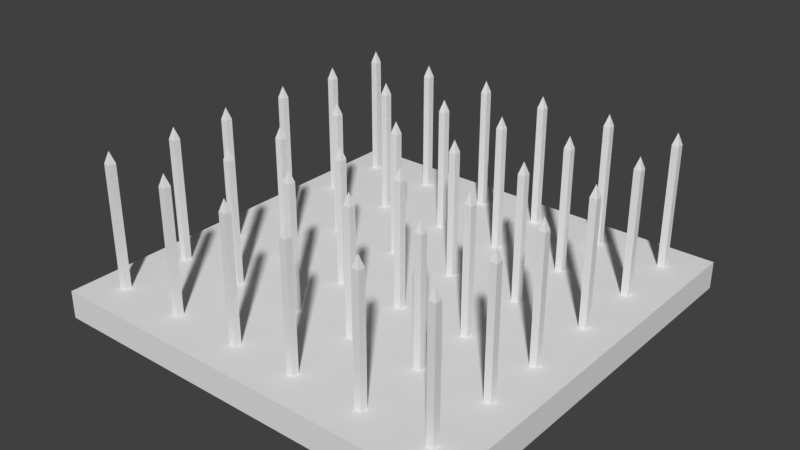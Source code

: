 # Source: SpikeTrap.blend  (saved by Blender 2.77.0; exported with 4.5.12 LTS)
import bpy
from mathutils import Matrix  # noqa: F401  (used for matrix-valued properties, if any)

bpy.ops.wm.read_factory_settings(use_empty=True)
scene = bpy.context.scene
scene.name = 'Scene'

# ---- collections
col_collection_1 = bpy.data.collections.new('Collection 1'); scene.collection.children.link(col_collection_1)

# ---- world
world_world = bpy.data.worlds.new('World'); scene.world = world_world
world_world.color = (0.05088, 0.05088, 0.05088)
world_world.use_sun_shadow = False
world_world.sun_shadow_jitter_overblur = 0.0
world_world.cycles.sampling_method = 'MANUAL'

# ---- meshes
me_cube_004 = bpy.data.meshes.new('Cube.004')
me_cube_004.from_pydata([(-25.89, -25.37, 2.0), (-25.89, -24.37, 2.0), (-24.89, -25.37, 2.0), (-24.89, -24.37, 2.0), (-25.89, -25.37, 2.0), (-25.4, -24.87, 2.167), (-15.6, -25.37, 2.0), (-15.6, -24.37, 2.0), (-14.6, -25.37, 2.0), (-14.6, -24.37, 2.0), (-15.6, -25.37, 2.0), (-15.11, -24.87, 2.167), (-5.209, -25.37, 2.0), (-5.209, -24.37, 2.0), (-4.209, -25.37, 2.0), (-4.209, -24.37, 2.0), (-5.209, -25.37, 2.0), (-4.716, -24.87, 2.167), (4.316, -25.37, 2.0), (4.316, -24.37, 2.0), (5.316, -25.37, 2.0), (5.316, -24.37, 2.0), (4.316, -25.37, 2.0), (4.809, -24.87, 2.167), (14.71, -25.37, 2.0), (14.71, -24.37, 2.0), (15.71, -25.37, 2.0), (15.71, -24.37, 2.0), (14.71, -25.37, 2.0), (15.2, -24.87, 2.167), (24.62, -25.37, 2.0), (24.62, -24.37, 2.0), (25.62, -25.37, 2.0), (25.62, -24.37, 2.0), (24.62, -25.37, 2.0), (25.11, -24.87, 2.167), (-25.89, -15.27, 2.0), (-25.89, -14.27, 2.0), (-24.89, -15.27, 2.0), (-24.89, -14.27, 2.0), (-25.89, -15.27, 2.0), (-25.4, -14.77, 2.167), (-15.6, -15.27, 2.0), (-15.6, -14.27, 2.0), (-14.6, -15.27, 2.0), (-14.6, -14.27, 2.0), (-15.6, -15.27, 2.0), (-15.11, -14.77, 2.167), (-5.209, -15.27, 2.0), (-5.209, -14.27, 2.0), (-4.209, -15.27, 2.0), (-4.209, -14.27, 2.0), (-5.209, -15.27, 2.0), (-4.716, -14.77, 2.167), (4.316, -15.27, 2.0), (4.316, -14.27, 2.0), (5.316, -15.27, 2.0), (5.316, -14.27, 2.0), (4.316, -15.27, 2.0), (4.809, -14.77, 2.167), (14.71, -15.27, 2.0), (14.71, -14.27, 2.0), (15.71, -15.27, 2.0), (15.71, -14.27, 2.0), (14.71, -15.27, 2.0), (15.2, -14.77, 2.167), (24.62, -15.27, 2.0), (24.62, -14.27, 2.0), (25.62, -15.27, 2.0), (25.62, -14.27, 2.0), (24.62, -15.27, 2.0), (25.11, -14.77, 2.167), (-25.89, -6.324, 2.0), (-25.89, -5.324, 2.0), (-24.89, -6.324, 2.0), (-24.89, -5.324, 2.0), (-25.89, -6.324, 2.0), (-25.4, -5.825, 2.167), (-15.6, -6.324, 2.0), (-15.6, -5.324, 2.0), (-14.6, -6.324, 2.0), (-14.6, -5.324, 2.0), (-15.6, -6.324, 2.0), (-15.11, -5.825, 2.167), (-5.209, -6.324, 2.0), (-5.209, -5.324, 2.0), (-4.209, -6.324, 2.0), (-4.209, -5.324, 2.0), (-5.209, -6.324, 2.0), (-4.716, -5.825, 2.167), (4.316, -6.324, 2.0), (4.316, -5.324, 2.0), (5.316, -6.324, 2.0), (5.316, -5.324, 2.0), (4.316, -6.324, 2.0), (4.809, -5.825, 2.167), (14.71, -6.324, 2.0), (14.71, -5.324, 2.0), (15.71, -6.324, 2.0), (15.71, -5.324, 2.0), (14.71, -6.324, 2.0), (15.2, -5.825, 2.167), (24.62, -6.324, 2.0), (24.62, -5.324, 2.0), (25.62, -6.324, 2.0), (25.62, -5.324, 2.0), (24.62, -6.324, 2.0), (25.11, -5.825, 2.167), (-25.89, 4.355, 2.0), (-25.89, 5.355, 2.0), (-24.89, 4.355, 2.0), (-24.89, 5.355, 2.0), (-25.89, 4.355, 2.0), (-25.4, 4.854, 2.167), (-15.6, 4.355, 2.0), (-15.6, 5.355, 2.0), (-14.6, 4.355, 2.0), (-14.6, 5.355, 2.0), (-15.6, 4.355, 2.0), (-15.11, 4.854, 2.167), (-5.209, 4.355, 2.0), (-5.209, 5.355, 2.0), (-4.209, 4.355, 2.0), (-4.209, 5.355, 2.0), (-5.209, 4.355, 2.0), (-4.716, 4.854, 2.167), (4.316, 4.355, 2.0), (4.316, 5.355, 2.0), (5.316, 4.355, 2.0), (5.316, 5.355, 2.0), (4.316, 4.355, 2.0), (4.809, 4.854, 2.167), (14.71, 4.355, 2.0), (14.71, 5.355, 2.0), (15.71, 4.355, 2.0), (15.71, 5.355, 2.0), (14.71, 4.355, 2.0), (15.2, 4.854, 2.167), (24.62, 4.355, 2.0), (24.62, 5.355, 2.0), (25.62, 4.355, 2.0), (25.62, 5.355, 2.0), (24.62, 4.355, 2.0), (25.11, 4.854, 2.167), (-25.89, 14.55, 2.0), (-25.89, 15.55, 2.0), (-24.89, 14.55, 2.0), (-24.89, 15.55, 2.0), (-25.89, 14.55, 2.0), (-25.4, 15.05, 2.167), (-15.6, 14.55, 2.0), (-15.6, 15.55, 2.0), (-14.6, 14.55, 2.0), (-14.6, 15.55, 2.0), (-15.6, 14.55, 2.0), (-15.11, 15.05, 2.167), (-5.209, 14.55, 2.0), (-5.209, 15.55, 2.0), (-4.209, 14.55, 2.0), (-4.209, 15.55, 2.0), (-5.209, 14.55, 2.0), (-4.716, 15.05, 2.167), (4.316, 14.55, 2.0), (4.316, 15.55, 2.0), (5.316, 14.55, 2.0), (5.316, 15.55, 2.0), (4.316, 14.55, 2.0), (4.809, 15.05, 2.167), (14.71, 14.55, 2.0), (14.71, 15.55, 2.0), (15.71, 14.55, 2.0), (15.71, 15.55, 2.0), (14.71, 14.55, 2.0), (15.2, 15.05, 2.167), (24.62, 14.55, 2.0), (24.62, 15.55, 2.0), (25.62, 14.55, 2.0), (25.62, 15.55, 2.0), (24.62, 14.55, 2.0), (25.11, 15.05, 2.167), (-25.89, 24.27, 2.0), (-25.89, 25.27, 2.0), (-24.89, 24.27, 2.0), (-24.89, 25.27, 2.0), (-25.89, 24.27, 2.0), (-25.4, 24.77, 2.167), (-15.6, 24.27, 2.0), (-15.6, 25.27, 2.0), (-14.6, 24.27, 2.0), (-14.6, 25.27, 2.0), (-15.6, 24.27, 2.0), (-15.11, 24.77, 2.167), (-5.209, 24.27, 2.0), (-5.209, 25.27, 2.0), (-4.209, 24.27, 2.0), (-4.209, 25.27, 2.0), (-5.209, 24.27, 2.0), (-4.716, 24.77, 2.167), (4.316, 24.27, 2.0), (4.316, 25.27, 2.0), (5.316, 24.27, 2.0), (5.316, 25.27, 2.0), (4.316, 24.27, 2.0), (4.809, 24.77, 2.167), (14.71, 24.27, 2.0), (14.71, 25.27, 2.0), (15.71, 24.27, 2.0), (15.71, 25.27, 2.0), (14.71, 24.27, 2.0), (15.2, 24.77, 2.167), (24.62, 24.27, 2.0), (24.62, 25.27, 2.0), (25.62, 24.27, 2.0), (25.62, 25.27, 2.0), (24.62, 24.27, 2.0), (25.11, 24.77, 2.167)], [(0, 1), (2, 0), (0, 4), (6, 7), (8, 6), (6, 10), (12, 13), (14, 12), (12, 16), (18, 19), (20, 18), (18, 22), (24, 25), (26, 24), (24, 28), (30, 31), (32, 30), (30, 34), (36, 37), (38, 36), (36, 40), (42, 43), (44, 42), (42, 46), (48, 49), (50, 48), (48, 52), (54, 55), (56, 54), (54, 58), (60, 61), (62, 60), (60, 64), (66, 67), (68, 66), (66, 70), (72, 73), (74, 72), (72, 76), (78, 79), (80, 78), (78, 82), (84, 85), (86, 84), (84, 88), (90, 91), (92, 90), (90, 94), (96, 97), (98, 96), (96, 100), (102, 103), (104, 102), (102, 106), (108, 109), (110, 108), (108, 112), (114, 115), (116, 114), (114, 118), (120, 121), (122, 120), (120, 124), (126, 127), (128, 126), (126, 130), (132, 133), (134, 132), (132, 136), (138, 139), (140, 138), (138, 142), (144, 145), (146, 144), (144, 148), (150, 151), (152, 150), (150, 154), (156, 157), (158, 156), (156, 160), (162, 163), (164, 162), (162, 166), (168, 169), (170, 168), (168, 172), (174, 175), (176, 174), (174, 178), (180, 181), (182, 180), (180, 184), (186, 187), (188, 186), (186, 190), (192, 193), (194, 192), (192, 196), (198, 199), (200, 198), (198, 202), (204, 205), (206, 204), (204, 208), (210, 211), (212, 210), (210, 214)], [(5, 1, 4), (3, 1, 5), (2, 3, 5), (5, 4, 2), (11, 7, 10), (9, 7, 11), (8, 9, 11), (11, 10, 8), (17, 13, 16), (15, 13, 17), (14, 15, 17), (17, 16, 14), (23, 19, 22), (21, 19, 23), (20, 21, 23), (23, 22, 20), (29, 25, 28), (27, 25, 29), (26, 27, 29), (29, 28, 26), (35, 31, 34), (33, 31, 35), (32, 33, 35), (35, 34, 32), (41, 37, 40), (39, 37, 41), (38, 39, 41), (41, 40, 38), (47, 43, 46), (45, 43, 47), (44, 45, 47), (47, 46, 44), (53, 49, 52), (51, 49, 53), (50, 51, 53), (53, 52, 50), (59, 55, 58), (57, 55, 59), (56, 57, 59), (59, 58, 56), (65, 61, 64), (63, 61, 65), (62, 63, 65), (65, 64, 62), (71, 67, 70), (69, 67, 71), (68, 69, 71), (71, 70, 68), (77, 73, 76), (75, 73, 77), (74, 75, 77), (77, 76, 74), (83, 79, 82), (81, 79, 83), (80, 81, 83), (83, 82, 80), (89, 85, 88), (87, 85, 89), (86, 87, 89), (89, 88, 86), (95, 91, 94), (93, 91, 95), (92, 93, 95), (95, 94, 92), (101, 97, 100), (99, 97, 101), (98, 99, 101), (101, 100, 98), (107, 103, 106), (105, 103, 107), (104, 105, 107), (107, 106, 104), (113, 109, 112), (111, 109, 113), (110, 111, 113), (113, 112, 110), (119, 115, 118), (117, 115, 119), (116, 117, 119), (119, 118, 116), (125, 121, 124), (123, 121, 125), (122, 123, 125), (125, 124, 122), (131, 127, 130), (129, 127, 131), (128, 129, 131), (131, 130, 128), (137, 133, 136), (135, 133, 137), (134, 135, 137), (137, 136, 134), (143, 139, 142), (141, 139, 143), (140, 141, 143), (143, 142, 140), (149, 145, 148), (147, 145, 149), (146, 147, 149), (149, 148, 146), (155, 151, 154), (153, 151, 155), (152, 153, 155), (155, 154, 152), (161, 157, 160), (159, 157, 161), (158, 159, 161), (161, 160, 158), (167, 163, 166), (165, 163, 167), (164, 165, 167), (167, 166, 164), (173, 169, 172), (171, 169, 173), (170, 171, 173), (173, 172, 170), (179, 175, 178), (177, 175, 179), (176, 177, 179), (179, 178, 176), (185, 181, 184), (183, 181, 185), (182, 183, 185), (185, 184, 182), (191, 187, 190), (189, 187, 191), (188, 189, 191), (191, 190, 188), (197, 193, 196), (195, 193, 197), (194, 195, 197), (197, 196, 194), (203, 199, 202), (201, 199, 203), (200, 201, 203), (203, 202, 200), (209, 205, 208), (207, 205, 209), (206, 207, 209), (209, 208, 206), (215, 211, 214), (213, 211, 215), (212, 213, 215), (215, 214, 212)])
me_cube_004.use_remesh_preserve_volume = False
me_cube_004.use_remesh_preserve_attributes = False
me_cube_004.use_mirror_vertex_groups = False
me_cube_004.update()
me_cube_002 = bpy.data.meshes.new('Cube.002')
me_cube_002.from_pydata([(-25.89, -25.37, 0.0), (-25.89, -25.37, 2.0), (-25.89, -24.37, 0.0), (-25.89, -24.37, 2.0), (-24.89, -25.37, 0.0), (-24.89, -25.37, 2.0), (-24.89, -24.37, 0.0), (-24.89, -24.37, 2.0), (-15.6, -25.37, 0.0), (-15.6, -25.37, 2.0), (-15.6, -24.37, 0.0), (-15.6, -24.37, 2.0), (-14.6, -25.37, 0.0), (-14.6, -25.37, 2.0), (-14.6, -24.37, 0.0), (-14.6, -24.37, 2.0), (-5.209, -25.37, 0.0), (-5.209, -25.37, 2.0), (-5.209, -24.37, 0.0), (-5.209, -24.37, 2.0), (-4.209, -25.37, 0.0), (-4.209, -25.37, 2.0), (-4.209, -24.37, 0.0), (-4.209, -24.37, 2.0), (4.316, -25.37, 0.0), (4.316, -25.37, 2.0), (4.316, -24.37, 0.0), (4.316, -24.37, 2.0), (5.316, -25.37, 0.0), (5.316, -25.37, 2.0), (5.316, -24.37, 0.0), (5.316, -24.37, 2.0), (14.71, -25.37, 0.0), (14.71, -25.37, 2.0), (14.71, -24.37, 0.0), (14.71, -24.37, 2.0), (15.71, -25.37, 0.0), (15.71, -25.37, 2.0), (15.71, -24.37, 0.0), (15.71, -24.37, 2.0), (24.62, -25.37, 0.0), (24.62, -25.37, 2.0), (24.62, -24.37, 0.0), (24.62, -24.37, 2.0), (25.62, -25.37, 0.0), (25.62, -25.37, 2.0), (25.62, -24.37, 0.0), (25.62, -24.37, 2.0), (-25.89, -15.27, 0.0), (-25.89, -15.27, 2.0), (-25.89, -14.27, 0.0), (-25.89, -14.27, 2.0), (-24.89, -15.27, 0.0), (-24.89, -15.27, 2.0), (-24.89, -14.27, 0.0), (-24.89, -14.27, 2.0), (-15.6, -15.27, 0.0), (-15.6, -15.27, 2.0), (-15.6, -14.27, 0.0), (-15.6, -14.27, 2.0), (-14.6, -15.27, 0.0), (-14.6, -15.27, 2.0), (-14.6, -14.27, 0.0), (-14.6, -14.27, 2.0), (-5.209, -15.27, 0.0), (-5.209, -15.27, 2.0), (-5.209, -14.27, 0.0), (-5.209, -14.27, 2.0), (-4.209, -15.27, 0.0), (-4.209, -15.27, 2.0), (-4.209, -14.27, 0.0), (-4.209, -14.27, 2.0), (4.316, -15.27, 0.0), (4.316, -15.27, 2.0), (4.316, -14.27, 0.0), (4.316, -14.27, 2.0), (5.316, -15.27, 0.0), (5.316, -15.27, 2.0), (5.316, -14.27, 0.0), (5.316, -14.27, 2.0), (14.71, -15.27, 0.0), (14.71, -15.27, 2.0), (14.71, -14.27, 0.0), (14.71, -14.27, 2.0), (15.71, -15.27, 0.0), (15.71, -15.27, 2.0), (15.71, -14.27, 0.0), (15.71, -14.27, 2.0), (24.62, -15.27, 0.0), (24.62, -15.27, 2.0), (24.62, -14.27, 0.0), (24.62, -14.27, 2.0), (25.62, -15.27, 0.0), (25.62, -15.27, 2.0), (25.62, -14.27, 0.0), (25.62, -14.27, 2.0), (-25.89, -6.324, 0.0), (-25.89, -6.324, 2.0), (-25.89, -5.324, 0.0), (-25.89, -5.324, 2.0), (-24.89, -6.324, 0.0), (-24.89, -6.324, 2.0), (-24.89, -5.324, 0.0), (-24.89, -5.324, 2.0), (-15.6, -6.324, 0.0), (-15.6, -6.324, 2.0), (-15.6, -5.324, 0.0), (-15.6, -5.324, 2.0), (-14.6, -6.324, 0.0), (-14.6, -6.324, 2.0), (-14.6, -5.324, 0.0), (-14.6, -5.324, 2.0), (-5.209, -6.324, 0.0), (-5.209, -6.324, 2.0), (-5.209, -5.324, 0.0), (-5.209, -5.324, 2.0), (-4.209, -6.324, 0.0), (-4.209, -6.324, 2.0), (-4.209, -5.324, 0.0), (-4.209, -5.324, 2.0), (4.316, -6.324, 0.0), (4.316, -6.324, 2.0), (4.316, -5.324, 0.0), (4.316, -5.324, 2.0), (5.316, -6.324, 0.0), (5.316, -6.324, 2.0), (5.316, -5.324, 0.0), (5.316, -5.324, 2.0), (14.71, -6.324, 0.0), (14.71, -6.324, 2.0), (14.71, -5.324, 0.0), (14.71, -5.324, 2.0), (15.71, -6.324, 0.0), (15.71, -6.324, 2.0), (15.71, -5.324, 0.0), (15.71, -5.324, 2.0), (24.62, -6.324, 0.0), (24.62, -6.324, 2.0), (24.62, -5.324, 0.0), (24.62, -5.324, 2.0), (25.62, -6.324, 0.0), (25.62, -6.324, 2.0), (25.62, -5.324, 0.0), (25.62, -5.324, 2.0), (-25.89, 4.355, 0.0), (-25.89, 4.355, 2.0), (-25.89, 5.355, 0.0), (-25.89, 5.355, 2.0), (-24.89, 4.355, 0.0), (-24.89, 4.355, 2.0), (-24.89, 5.355, 0.0), (-24.89, 5.355, 2.0), (-15.6, 4.355, 0.0), (-15.6, 4.355, 2.0), (-15.6, 5.355, 0.0), (-15.6, 5.355, 2.0), (-14.6, 4.355, 0.0), (-14.6, 4.355, 2.0), (-14.6, 5.355, 0.0), (-14.6, 5.355, 2.0), (-5.209, 4.355, 0.0), (-5.209, 4.355, 2.0), (-5.209, 5.355, 0.0), (-5.209, 5.355, 2.0), (-4.209, 4.355, 0.0), (-4.209, 4.355, 2.0), (-4.209, 5.355, 0.0), (-4.209, 5.355, 2.0), (4.316, 4.355, 0.0), (4.316, 4.355, 2.0), (4.316, 5.355, 0.0), (4.316, 5.355, 2.0), (5.316, 4.355, 0.0), (5.316, 4.355, 2.0), (5.316, 5.355, 0.0), (5.316, 5.355, 2.0), (14.71, 4.355, 0.0), (14.71, 4.355, 2.0), (14.71, 5.355, 0.0), (14.71, 5.355, 2.0), (15.71, 4.355, 0.0), (15.71, 4.355, 2.0), (15.71, 5.355, 0.0), (15.71, 5.355, 2.0), (24.62, 4.355, 0.0), (24.62, 4.355, 2.0), (24.62, 5.355, 0.0), (24.62, 5.355, 2.0), (25.62, 4.355, 0.0), (25.62, 4.355, 2.0), (25.62, 5.355, 0.0), (25.62, 5.355, 2.0), (-25.89, 14.55, 0.0), (-25.89, 14.55, 2.0), (-25.89, 15.55, 0.0), (-25.89, 15.55, 2.0), (-24.89, 14.55, 0.0), (-24.89, 14.55, 2.0), (-24.89, 15.55, 0.0), (-24.89, 15.55, 2.0), (-15.6, 14.55, 0.0), (-15.6, 14.55, 2.0), (-15.6, 15.55, 0.0), (-15.6, 15.55, 2.0), (-14.6, 14.55, 0.0), (-14.6, 14.55, 2.0), (-14.6, 15.55, 0.0), (-14.6, 15.55, 2.0), (-5.209, 14.55, 0.0), (-5.209, 14.55, 2.0), (-5.209, 15.55, 0.0), (-5.209, 15.55, 2.0), (-4.209, 14.55, 0.0), (-4.209, 14.55, 2.0), (-4.209, 15.55, 0.0), (-4.209, 15.55, 2.0), (4.316, 14.55, 0.0), (4.316, 14.55, 2.0), (4.316, 15.55, 0.0), (4.316, 15.55, 2.0), (5.316, 14.55, 0.0), (5.316, 14.55, 2.0), (5.316, 15.55, 0.0), (5.316, 15.55, 2.0), (14.71, 14.55, 0.0), (14.71, 14.55, 2.0), (14.71, 15.55, 0.0), (14.71, 15.55, 2.0), (15.71, 14.55, 0.0), (15.71, 14.55, 2.0), (15.71, 15.55, 0.0), (15.71, 15.55, 2.0), (24.62, 14.55, 0.0), (24.62, 14.55, 2.0), (24.62, 15.55, 0.0), (24.62, 15.55, 2.0), (25.62, 14.55, 0.0), (25.62, 14.55, 2.0), (25.62, 15.55, 0.0), (25.62, 15.55, 2.0), (-25.89, 24.27, 0.0), (-25.89, 24.27, 2.0), (-25.89, 25.27, 0.0), (-25.89, 25.27, 2.0), (-24.89, 24.27, 0.0), (-24.89, 24.27, 2.0), (-24.89, 25.27, 0.0), (-24.89, 25.27, 2.0), (-15.6, 24.27, 0.0), (-15.6, 24.27, 2.0), (-15.6, 25.27, 0.0), (-15.6, 25.27, 2.0), (-14.6, 24.27, 0.0), (-14.6, 24.27, 2.0), (-14.6, 25.27, 0.0), (-14.6, 25.27, 2.0), (-5.209, 24.27, 0.0), (-5.209, 24.27, 2.0), (-5.209, 25.27, 0.0), (-5.209, 25.27, 2.0), (-4.209, 24.27, 0.0), (-4.209, 24.27, 2.0), (-4.209, 25.27, 0.0), (-4.209, 25.27, 2.0), (4.316, 24.27, 0.0), (4.316, 24.27, 2.0), (4.316, 25.27, 0.0), (4.316, 25.27, 2.0), (5.316, 24.27, 0.0), (5.316, 24.27, 2.0), (5.316, 25.27, 0.0), (5.316, 25.27, 2.0), (14.71, 24.27, 0.0), (14.71, 24.27, 2.0), (14.71, 25.27, 0.0), (14.71, 25.27, 2.0), (15.71, 24.27, 0.0), (15.71, 24.27, 2.0), (15.71, 25.27, 0.0), (15.71, 25.27, 2.0), (24.62, 24.27, 0.0), (24.62, 24.27, 2.0), (24.62, 25.27, 0.0), (24.62, 25.27, 2.0), (25.62, 24.27, 0.0), (25.62, 24.27, 2.0), (25.62, 25.27, 0.0), (25.62, 25.27, 2.0)], [], [(1, 3, 2, 0), (3, 7, 6, 2), (7, 5, 4, 6), (5, 1, 0, 4), (0, 2, 6, 4), (9, 11, 10, 8), (11, 15, 14, 10), (15, 13, 12, 14), (13, 9, 8, 12), (8, 10, 14, 12), (17, 19, 18, 16), (19, 23, 22, 18), (23, 21, 20, 22), (21, 17, 16, 20), (16, 18, 22, 20), (25, 27, 26, 24), (27, 31, 30, 26), (31, 29, 28, 30), (29, 25, 24, 28), (24, 26, 30, 28), (33, 35, 34, 32), (35, 39, 38, 34), (39, 37, 36, 38), (37, 33, 32, 36), (32, 34, 38, 36), (41, 43, 42, 40), (43, 47, 46, 42), (47, 45, 44, 46), (45, 41, 40, 44), (40, 42, 46, 44), (49, 51, 50, 48), (51, 55, 54, 50), (55, 53, 52, 54), (53, 49, 48, 52), (48, 50, 54, 52), (57, 59, 58, 56), (59, 63, 62, 58), (63, 61, 60, 62), (61, 57, 56, 60), (56, 58, 62, 60), (65, 67, 66, 64), (67, 71, 70, 66), (71, 69, 68, 70), (69, 65, 64, 68), (64, 66, 70, 68), (73, 75, 74, 72), (75, 79, 78, 74), (79, 77, 76, 78), (77, 73, 72, 76), (72, 74, 78, 76), (81, 83, 82, 80), (83, 87, 86, 82), (87, 85, 84, 86), (85, 81, 80, 84), (80, 82, 86, 84), (89, 91, 90, 88), (91, 95, 94, 90), (95, 93, 92, 94), (93, 89, 88, 92), (88, 90, 94, 92), (97, 99, 98, 96), (99, 103, 102, 98), (103, 101, 100, 102), (101, 97, 96, 100), (96, 98, 102, 100), (105, 107, 106, 104), (107, 111, 110, 106), (111, 109, 108, 110), (109, 105, 104, 108), (104, 106, 110, 108), (113, 115, 114, 112), (115, 119, 118, 114), (119, 117, 116, 118), (117, 113, 112, 116), (112, 114, 118, 116), (121, 123, 122, 120), (123, 127, 126, 122), (127, 125, 124, 126), (125, 121, 120, 124), (120, 122, 126, 124), (129, 131, 130, 128), (131, 135, 134, 130), (135, 133, 132, 134), (133, 129, 128, 132), (128, 130, 134, 132), (137, 139, 138, 136), (139, 143, 142, 138), (143, 141, 140, 142), (141, 137, 136, 140), (136, 138, 142, 140), (145, 147, 146, 144), (147, 151, 150, 146), (151, 149, 148, 150), (149, 145, 144, 148), (144, 146, 150, 148), (153, 155, 154, 152), (155, 159, 158, 154), (159, 157, 156, 158), (157, 153, 152, 156), (152, 154, 158, 156), (161, 163, 162, 160), (163, 167, 166, 162), (167, 165, 164, 166), (165, 161, 160, 164), (160, 162, 166, 164), (169, 171, 170, 168), (171, 175, 174, 170), (175, 173, 172, 174), (173, 169, 168, 172), (168, 170, 174, 172), (177, 179, 178, 176), (179, 183, 182, 178), (183, 181, 180, 182), (181, 177, 176, 180), (176, 178, 182, 180), (185, 187, 186, 184), (187, 191, 190, 186), (191, 189, 188, 190), (189, 185, 184, 188), (184, 186, 190, 188), (193, 195, 194, 192), (195, 199, 198, 194), (199, 197, 196, 198), (197, 193, 192, 196), (192, 194, 198, 196), (201, 203, 202, 200), (203, 207, 206, 202), (207, 205, 204, 206), (205, 201, 200, 204), (200, 202, 206, 204), (209, 211, 210, 208), (211, 215, 214, 210), (215, 213, 212, 214), (213, 209, 208, 212), (208, 210, 214, 212), (217, 219, 218, 216), (219, 223, 222, 218), (223, 221, 220, 222), (221, 217, 216, 220), (216, 218, 222, 220), (225, 227, 226, 224), (227, 231, 230, 226), (231, 229, 228, 230), (229, 225, 224, 228), (224, 226, 230, 228), (233, 235, 234, 232), (235, 239, 238, 234), (239, 237, 236, 238), (237, 233, 232, 236), (232, 234, 238, 236), (241, 243, 242, 240), (243, 247, 246, 242), (247, 245, 244, 246), (245, 241, 240, 244), (240, 242, 246, 244), (249, 251, 250, 248), (251, 255, 254, 250), (255, 253, 252, 254), (253, 249, 248, 252), (248, 250, 254, 252), (257, 259, 258, 256), (259, 263, 262, 258), (263, 261, 260, 262), (261, 257, 256, 260), (256, 258, 262, 260), (265, 267, 266, 264), (267, 271, 270, 266), (271, 269, 268, 270), (269, 265, 264, 268), (264, 266, 270, 268), (273, 275, 274, 272), (275, 279, 278, 274), (279, 277, 276, 278), (277, 273, 272, 276), (272, 274, 278, 276), (281, 283, 282, 280), (283, 287, 286, 282), (287, 285, 284, 286), (285, 281, 280, 284), (280, 282, 286, 284)])
me_cube_002.use_remesh_preserve_volume = False
me_cube_002.use_remesh_preserve_attributes = False
me_cube_002.use_mirror_vertex_groups = False
me_cube_002.update()
me_cube = bpy.data.meshes.new('Cube')
me_cube.from_pydata([(-3.0, -3.0, 1.49e-08), (-3.0, -3.0, 0.4), (-3.0, 3.0, 1.49e-08), (-3.0, 3.0, 0.4), (3.0, -3.0, 1.49e-08), (3.0, -3.0, 0.4), (3.0, 3.0, 1.49e-08), (3.0, 3.0, 0.4)], [], [(1, 3, 2, 0), (3, 7, 6, 2), (7, 5, 4, 6), (5, 1, 0, 4), (0, 2, 6, 4), (5, 7, 3, 1)])
me_cube.use_remesh_preserve_volume = False
me_cube.use_remesh_preserve_attributes = False
me_cube.use_mirror_vertex_groups = False
me_cube.update()

# ---- objects
ob_spikepoints = bpy.data.objects.new('SpikePoints', me_cube_004)
ob_spikebars = bpy.data.objects.new('SpikeBars', me_cube_002)
ob_stand = bpy.data.objects.new('Stand', me_cube)

# ---- transforms, parenting, visibility, modifiers, constraints
ob_spikepoints.location = (0.0, 0.0, 0.15)
ob_spikepoints.scale = (0.1, 0.1, 1.0)
ob_spikepoints.lineart.crease_threshold = 0.0
ob_spikebars.location = (0.0, 0.0, 0.15)
ob_spikebars.scale = (0.1, 0.1, 1.0)
ob_spikebars.lineart.crease_threshold = 0.0
ob_stand.location = (0.0, 0.0, 0.0)
ob_stand.lineart.crease_threshold = 0.0

# ---- collection membership
col_collection_1.objects.link(ob_spikepoints)
col_collection_1.objects.link(ob_spikebars)
col_collection_1.objects.link(ob_stand)

# ---- scene / render settings (as saved in the file)
scene.frame_start = 1; scene.frame_end = 250; scene.frame_set(1)
scene.render.engine = 'BLENDER_EEVEE_NEXT'
scene.render.resolution_percentage = 50
scene.render.dither_intensity = 0.0
scene.cycles.use_denoising = False
scene.cycles.samples = 128
scene.cycles.sampling_pattern = 'TABULATED_SOBOL'
scene.cycles.light_sampling_threshold = 0.0
scene.cycles.use_adaptive_sampling = False
scene.cycles.use_light_tree = False
scene.cycles.blur_glossy = 0.0
scene.cycles.sample_clamp_indirect = 0.0
scene.view_settings.view_transform = 'Standard'
bpy.context.view_layer.update()

# ---- added for rendering (the .blend has no active camera and no usable light): camera, sun
cam_auto = bpy.data.cameras.new('AutoCamera')
cam_auto.lens = 50.0
cam_auto.sensor_width = 36.0
cam_auto.clip_end = 1000.0
ob_auto_camera = bpy.data.objects.new('AutoCamera', cam_auto)
scene.collection.objects.link(ob_auto_camera)
ob_auto_camera.location = (8.13834, -9.76601, 7.66942)
ob_auto_camera.rotation_euler = (1.09748, -7.21219e-08, 0.694738)
scene.camera = ob_auto_camera
light_auto_sun = bpy.data.lights.new('AutoSun', 'SUN')
light_auto_sun.energy = 3.0
light_auto_sun.angle = 0.0523599
ob_auto_sun = bpy.data.objects.new('AutoSun', light_auto_sun)
scene.collection.objects.link(ob_auto_sun)
ob_auto_sun.rotation_euler = (0.872665, 0.174533, 0.523599)
bpy.context.view_layer.update()
